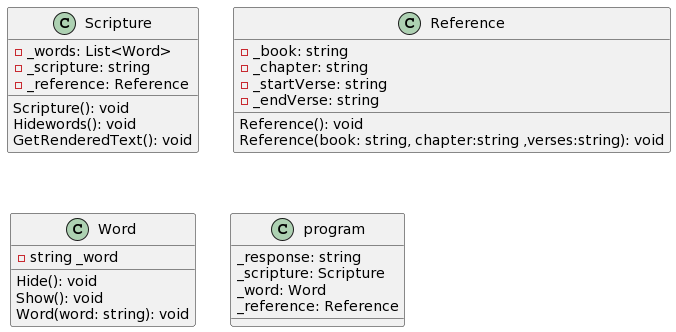

The diagram above was rendered by PlantUML. Its source (embedded in the PNG):
@startuml
class "Scripture" as class1
{
-_words: List<Word>
-_scripture: string
-_reference: Reference 
Scripture(): void
Hidewords(): void
GetRenderedText(): void

}
class "Reference" as class2
{
-_book: string
-_chapter: string
-_startVerse: string
-_endVerse: string
Reference(): void
Reference(book: string, chapter:string ,verses:string): void
}
class "Word " as class3
{
-string _word 
Hide(): void
Show(): void
Word(word: string): void

}
class "program" as class4
{
_response: string
_scripture: Scripture
_word: Word
_reference: Reference

}
@enduml